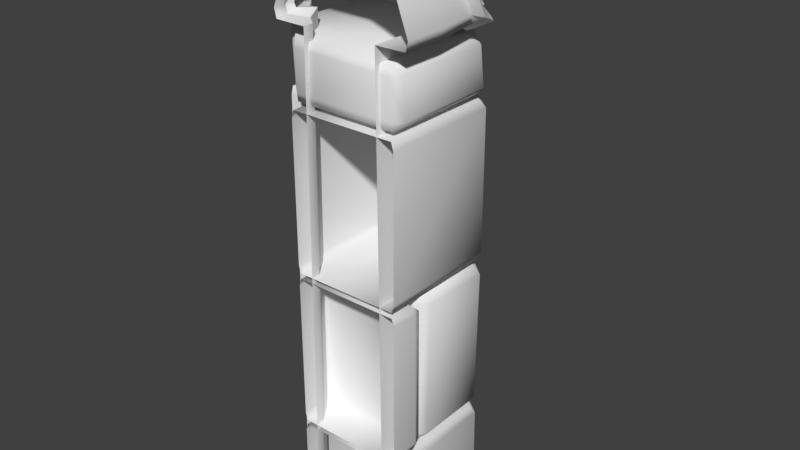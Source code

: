 # Source: stoneWallDefense1Corner0.blend  (saved by Blender 2.80.75; exported with 4.5.12 LTS)
import bpy
from mathutils import Matrix  # noqa: F401  (used for matrix-valued properties, if any)

bpy.ops.wm.read_factory_settings(use_empty=True)
scene = bpy.context.scene
scene.name = 'Scene'

# ---- collections
col_collection_1 = bpy.data.collections.new('Collection 1'); scene.collection.children.link(col_collection_1)

# ---- materials (node trees are filled in below, after node groups)
mat_stonewalldefense1 = bpy.data.materials.new('stoneWallDefense1')
mat_stonewalldefense1.alpha_threshold = 0.0
mat_stonewalldefense1.use_transparent_shadow = False
mat_stonewalldefense1.preview_render_type = 'CUBE'
mat_stonewalldefense1.roughness = 0.5

# ---- material node trees

# ---- world
world_world = bpy.data.worlds.new('World'); scene.world = world_world
world_world.color = (0.05088, 0.05088, 0.05088)
world_world.use_sun_shadow = False
world_world.sun_shadow_jitter_overblur = 0.0
world_world.cycles.sampling_method = 'MANUAL'

# ---- meshes
me_cube_001 = bpy.data.meshes.new('Cube.001')
me_cube_001.from_pydata([(-0.2163, -0.5, -0.07363), (-0.1958, -0.5, 2.492), (0.2163, -0.5, -0.07363), (0.1958, -0.5, 2.492), (-0.1373, -0.5, 2.863), (0.1373, -0.5, 2.863), (-0.2937, -0.5, 2.737), (0.2937, -0.5, 2.737), (-0.3543, -0.5, 2.494), (-0.3663, -0.5, 2.541), (0.3663, -0.5, 2.541), (0.3543, -0.5, 2.494), (0.2163, 0.0, -0.07363), (0.1958, 0.0, 2.492), (0.2163, -0.455, -0.07363), (0.1958, -0.2751, 2.492), (-0.1373, -0.3723, 2.863), (0.1373, -0.3137, 2.863), (-0.2937, -0.4163, 2.737), (0.2937, -0.2751, 2.737), (-0.3543, -0.444, 2.494), (-0.3663, -0.444, 2.541), (0.3663, -0.2751, 2.541), (0.3543, -0.2751, 2.494), (-0.37, -0.4188, 2.494), (-0.3761, -0.4248, 2.541), (-0.272, -0.3203, 2.863), (-0.3398, -0.3885, 2.737), (-0.1373, -0.1991, 2.863), (-0.2163, -0.455, -0.07363), (-0.1958, -0.444, 2.492), (-0.2606, -0.3902, 2.492), (0.3263, -0.03144, 2.494), (0.3401, -0.05729, 2.541), (0.2694, -0.08653, 2.737), (0.1373, -0.1389, 2.863), (-0.07759, -0.2337, 2.863), (0.1968, 0.0, 2.463), (0.3881, 0.03055, 2.508), (0.1686, -0.146, 2.941), (-0.07119, -0.2724, 2.945), (0.3222, -0.0903, 2.78), (0.3535, 0.08724, 2.484), (0.3964, -0.03689, 2.543), (0.2448, 0.04405, 2.431), (-0.1429, -0.233, 2.919), (0.1033, -0.03406, 2.906), (0.2149, 0.03126, 2.729), (0.2915, 0.1584, 2.478), (0.2867, 0.09221, 2.543), (0.1886, 0.0913, 2.422), (-0.5, -0.2163, -0.07363), (-0.5, -0.1958, 2.492), (-0.5, 0.2163, -0.07363), (-0.5, 0.1958, 2.492), (-0.5, -0.1373, 2.863), (-0.5, 0.1373, 2.863), (-0.5, -0.2937, 2.737), (-0.5, 0.2937, 2.737), (-0.5, -0.3543, 2.494), (-0.5, -0.3663, 2.541), (-0.5, 0.3663, 2.541), (-0.5, 0.3543, 2.494), (0.0, 0.2163, -0.07363), (0.0, 0.1958, 2.492), (-0.1432, -0.1432, 2.821), (-0.455, 0.2163, -0.07363), (-0.2498, 0.1958, 2.492), (-0.3888, -0.1373, 2.863), (-0.3176, 0.1373, 2.863), (-0.4257, -0.2937, 2.737), (-0.2498, 0.2801, 2.737), (-0.4423, -0.3543, 2.494), (-0.4423, -0.3663, 2.541), (-0.2498, 0.3531, 2.541), (-0.2498, 0.3417, 2.494), (-0.3678, -0.3678, 2.513), (-0.3732, -0.3732, 2.535), (-0.2757, -0.2757, 2.821), (-0.3409, -0.3409, 2.71), (0.1376, 0.1376, -0.07363), (-0.4188, -0.37, 2.494), (-0.4248, -0.3761, 2.541), (-0.3203, -0.272, 2.863), (-0.3885, -0.3398, 2.737), (-0.1991, -0.1373, 2.863), (-0.455, -0.2163, -0.07363), (-0.4423, -0.1958, 2.492), (-0.3022, -0.3022, 2.511), (-0.3902, -0.2606, 2.492), (-0.3125, -0.3125, -0.07363), (-0.03144, 0.3263, 2.494), (-0.05729, 0.3401, 2.541), (-0.08653, 0.2694, 2.737), (-0.1389, 0.1373, 2.863), (-0.2337, -0.07759, 2.863), (0.0, 0.1968, 2.463), (0.1279, 0.1279, 2.463), (-0.2222, -0.1532, 2.919), (0.03055, 0.3881, 2.508), (-0.1375, 0.1713, 2.945), (0.02337, 0.02337, 2.882), (-0.194, -0.1904, 2.899), (-0.2801, -0.0767, 2.938), (-0.08503, 0.3161, 2.784), (0.107, 0.09864, 2.715), (0.08724, 0.3535, 2.484), (-0.06474, 0.4071, 2.555), (0.2078, 0.2078, 2.498), (0.1734, 0.1734, 2.537), (0.04405, 0.2448, 2.431), (0.1517, 0.1517, 2.445), (-0.03406, 0.1033, 2.905), (0.03147, 0.215, 2.736), (0.1584, 0.2915, 2.478), (0.09221, 0.2867, 2.543), (0.0913, 0.1886, 2.422), (-0.5, -0.2897, -0.07669), (-0.5, 0.2897, -0.07669), (-0.5, -0.2786, 0.4092), (-0.5, -0.2897, 0.3692), (-0.5, 0.2897, 0.3692), (-0.5, 0.2786, 0.4092), (-0.3541, 0.2897, 0.3581), (-0.3142, 0.2786, 0.3551), (-0.3511, 0.2786, 0.398), (-0.3264, 0.2786, -0.07795), (-0.3663, 0.2897, -0.07501), (-0.3663, -0.2897, -0.07501), (-0.3264, -0.2786, -0.07795), (-0.3511, -0.2786, 0.398), (-0.3142, -0.2786, 0.3551), (-0.3541, -0.2897, 0.3581), (-0.5, -0.2897, 0.4745), (-0.5, -0.2786, 0.4345), (-0.5, -0.2786, 1.253), (-0.5, -0.2897, 1.213), (-0.5, 0.2786, 0.4345), (-0.5, 0.2897, 0.4745), (-0.5, 0.2897, 1.213), (-0.5, 0.2786, 1.253), (0.1121, 0.2897, 1.207), (0.2957, 0.1381, 1.206), (0.1136, 0.2786, 1.247), (0.1052, 0.2897, 0.482), (0.1037, 0.2786, 0.442), (0.2872, 0.1381, 0.4819), (0.2454, -0.2786, 0.4438), (0.2472, -0.2897, 0.4837), (0.2872, -0.248, 0.4819), (0.2576, -0.2786, 1.258), (0.2957, -0.248, 1.216), (0.2558, -0.2897, 1.218), (-0.5, -0.2897, 1.322), (-0.5, -0.2786, 1.282), (-0.5, -0.2786, 2.1), (-0.5, -0.2897, 2.06), (-0.5, 0.2786, 1.282), (-0.5, 0.2897, 1.322), (-0.5, 0.2897, 2.06), (-0.5, 0.2786, 2.1), (-0.3705, 0.2897, 2.069), (-0.3305, 0.2786, 2.069), (-0.3705, 0.2786, 2.109), (-0.3705, 0.2897, 1.314), (-0.3705, 0.2786, 1.274), (-0.3305, 0.2786, 1.314), (-0.3705, -0.2786, 1.274), (-0.3705, -0.2897, 1.314), (-0.3305, -0.2786, 1.314), (-0.3705, -0.2786, 2.109), (-0.3305, -0.2786, 2.069), (-0.3705, -0.2897, 2.069), (-0.2897, -0.5, -0.07669), (0.2897, -0.5, -0.07669), (-0.2897, -0.5, 0.3692), (-0.2786, -0.5, 0.4092), (0.2786, -0.5, 0.4092), (0.2897, -0.5, 0.3692), (-0.2523, 0.2961, -0.07669), (-0.2897, 0.2561, -0.07669), (-0.2711, 0.247, 0.4021), (-0.2823, 0.247, 0.3621), (-0.2456, 0.287, 0.3621), (0.2897, 0.1559, -0.07669), (0.1177, 0.2961, -0.07669), (0.2786, 0.1239, 0.4202), (0.1195, 0.287, 0.3766), (0.2897, 0.148, 0.3802), (-0.2786, -0.5, 0.4345), (-0.2897, -0.5, 0.4745), (-0.2897, -0.5, 1.213), (-0.2786, -0.5, 1.253), (0.2897, -0.5, 0.4745), (0.2786, -0.5, 0.4345), (0.2786, -0.5, 1.253), (0.2897, -0.5, 1.213), (-0.2786, -0.3414, 0.4391), (-0.2786, -0.3026, 0.4803), (-0.2897, -0.3426, 0.4791), (-0.2786, -0.3506, 1.245), (-0.2897, -0.3494, 1.205), (-0.2786, -0.3094, 1.207), (0.2786, -0.3414, 0.4391), (0.2897, -0.3426, 0.4791), (0.2786, -0.3026, 0.4803), (0.2786, -0.3506, 1.245), (0.2786, -0.3094, 1.207), (0.2897, -0.3494, 1.205), (-0.2786, -0.5, 1.282), (-0.2897, -0.5, 1.322), (-0.2897, -0.5, 2.06), (-0.2786, -0.5, 2.1), (0.2897, -0.5, 1.322), (0.2786, -0.5, 1.282), (0.2786, -0.5, 2.1), (0.2897, -0.5, 2.06), (-0.2786, 0.2567, 1.288), (-0.2442, 0.2967, 1.328), (-0.2897, 0.2567, 1.328), (-0.2933, 0.2512, 2.118), (-0.3044, 0.2512, 2.078), (-0.2571, 0.2912, 2.078), (0.2786, 0.125, 1.287), (0.2897, 0.1509, 1.327), (0.1223, 0.2967, 1.328), (0.2668, 0.1229, 2.1), (0.119, 0.2912, 2.065), (0.2897, 0.1461, 2.06), (0.2673, -0.4686, 2.127), (0.2673, -0.4797, 2.17), (0.2472, -0.4797, 2.366), (0.2472, -0.4686, 2.409), (0.1109, 0.2897, 2.172), (0.09338, 0.2897, 2.366), (0.3026, -0.4373, 2.17), (0.2825, -0.4373, 2.366), (0.3026, 0.1023, 2.17), (0.2825, 0.1023, 2.362), (-0.4523, 0.2897, 2.383), (-0.4923, 0.2472, 2.383), (-0.4523, 0.2786, 2.426), (-0.4441, 0.2897, 2.176), (-0.4441, 0.2786, 2.133), (-0.4841, 0.2472, 2.176), (-0.4441, -0.2799, 2.133), (-0.2778, -0.4686, 2.131), (-0.4841, -0.2866, 2.176), (-0.2724, -0.4797, 2.175), (-0.4523, -0.2902, 2.426), (-0.2776, -0.4686, 2.422), (-0.4923, -0.2839, 2.383), (-0.2787, -0.4797, 2.379), (0.1006, 0.2492, 2.408), (0.2284, 0.08261, 2.405), (0.1093, 0.2605, 2.128), (0.2608, 0.1035, 2.127), (0.09846, 0.2512, 2.106), (0.09798, 0.2567, 1.288), (0.2576, 0.1255, 1.249), (0.2454, 0.1213, 0.4438), (0.1026, 0.247, 0.4137)], [], [(25, 21, 18, 27), (24, 20, 21, 25), (35, 36, 16, 17), (37, 13, 15), (26, 27, 18, 16), (78, 26, 28, 65), (10, 22, 19, 7), (9, 21, 20, 8), (5, 17, 16, 4), (3, 15, 23, 11), (7, 19, 17, 5), (2, 14, 15, 3), (6, 18, 21, 9), (11, 23, 22, 10), (4, 16, 18, 6), (12, 80, 97, 37), (78, 79, 27, 26), (76, 24, 25, 77), (77, 25, 27, 79), (28, 26, 16), (1, 30, 29, 0), (1, 8, 20, 30), (31, 29, 30), (24, 76, 88, 31), (20, 24, 31, 30), (88, 29, 31), (29, 88, 90), (32, 33, 22, 23), (13, 32, 23, 15), (33, 34, 19, 22), (34, 35, 17, 19), (36, 28, 16), (36, 40, 45, 28), (43, 41, 34, 33), (46, 45, 40, 39), (46, 39, 41, 47), (35, 39, 40, 36), (47, 49, 109, 105), (37, 50, 44), (110, 96, 91), (12, 37, 15, 14), (48, 108, 109, 49), (38, 42, 43), (50, 111, 108, 48), (44, 50, 48, 42), (13, 37, 32), (42, 48, 49, 43), (41, 43, 49, 47), (101, 46, 47, 105), (101, 102, 45, 46), (97, 111, 50, 37), (82, 84, 70, 73), (81, 82, 73, 72), (94, 69, 68, 95), (96, 67, 64), (83, 68, 70, 84), (78, 65, 85, 83), (61, 58, 71, 74), (60, 59, 72, 73), (56, 55, 68, 69), (54, 62, 75, 67), (58, 56, 69, 71), (53, 54, 67, 66), (57, 60, 73, 70), (62, 61, 74, 75), (55, 57, 70, 68), (63, 96, 97, 80), (78, 83, 84, 79), (76, 77, 82, 81), (77, 79, 84, 82), (85, 68, 83), (52, 51, 86, 87), (52, 87, 72, 59), (89, 87, 86), (81, 89, 88, 76), (72, 87, 89, 81), (88, 89, 86), (86, 90, 88), (91, 75, 74, 92), (64, 67, 75, 91), (92, 74, 71, 93), (93, 71, 69, 94), (95, 68, 85), (85, 98, 95), (92, 107, 99), (102, 98, 85, 65), (98, 103, 95), (91, 92, 99), (112, 100, 103, 98), (112, 113, 104, 100), (113, 105, 109, 115), (38, 32, 44, 42), (96, 110, 116), (63, 66, 67, 96), (114, 115, 109, 108), (99, 107, 106), (91, 99, 106, 110), (116, 114, 108, 111), (110, 106, 114, 116), (106, 107, 115, 114), (104, 113, 115, 107), (101, 105, 113, 112), (101, 112, 98, 102), (97, 96, 116, 111), (124, 125, 130, 131), (142, 259, 150, 151), (122, 119, 130, 125), (118, 121, 123, 127), (120, 117, 128, 132), (162, 163, 170, 171), (134, 137, 145, 260, 147), (146, 142, 151, 149), (136, 133, 148, 152), (138, 139, 141, 144), (154, 157, 165, 167), (166, 162, 171, 169), (156, 153, 168, 172), (158, 159, 161, 164), (123, 125, 124), (130, 132, 131), (141, 143, 142), (144, 146, 145), (147, 149, 148), (150, 152, 151), (161, 163, 162), (164, 166, 165), (167, 169, 168), (170, 172, 171), (123, 124, 126, 127), (129, 126, 124, 131), (131, 132, 128, 129), (121, 122, 125, 123), (132, 130, 119, 120), (141, 142, 146, 144), (140, 135, 150, 259, 143), (149, 147, 260, 146), (151, 152, 148, 149), (139, 140, 143, 141), (144, 145, 137, 138), (133, 134, 147, 148), (152, 150, 135, 136), (161, 162, 166, 164), (160, 155, 170, 163), (169, 167, 165, 166), (171, 172, 168, 169), (159, 160, 163, 161), (164, 165, 157, 158), (153, 154, 167, 168), (172, 170, 155, 156), (185, 179, 183, 187), (174, 184, 188, 178), (206, 207, 202, 200), (258, 225, 224, 223), (194, 189, 197, 203), (205, 198, 202, 207), (199, 190, 191, 201), (193, 204, 208, 196), (214, 209, 217, 258, 223), (225, 218, 222, 227), (219, 210, 211, 221), (213, 224, 228, 216), (181, 183, 182), (186, 188, 187), (197, 199, 198), (200, 202, 201), (203, 205, 204), (206, 208, 207), (217, 219, 218), (220, 222, 221), (177, 178, 188, 186), (187, 188, 184, 185), (186, 261, 181, 176, 177), (182, 183, 179, 180), (181, 182, 175, 176), (203, 204, 193, 194), (195, 196, 208, 206), (207, 208, 204, 205), (206, 200, 192, 195), (197, 198, 205, 203), (201, 202, 198, 199), (189, 190, 199, 197), (200, 201, 191, 192), (223, 224, 213, 214), (215, 216, 228, 226), (227, 228, 224, 225), (226, 257, 220, 212, 215), (217, 218, 225, 258), (221, 222, 218, 219), (209, 210, 219, 217), (220, 221, 211, 212), (180, 173, 175, 182), (186, 187, 261), (240, 251, 249, 241), (237, 238, 236, 235), (238, 237, 233, 234), (256, 229, 246, 245, 243, 255), (254, 238, 234, 253), (244, 247, 251, 240), (231, 252, 248, 230), (233, 242, 239, 234), (239, 240, 241), (242, 243, 244), (252, 250, 249, 251), (230, 229, 235), (232, 231, 236), (232, 254, 253, 241, 249, 250), (239, 242, 244, 240), (235, 229, 256, 237), (234, 239, 241, 253), (242, 233, 255, 243), (230, 248, 246, 229), (247, 245, 246, 248), (231, 230, 235, 236), (248, 252, 251, 247), (250, 252, 231, 232), (245, 247, 244, 243), (94, 100, 104, 93), (95, 103, 100, 94), (93, 104, 107, 92), (38, 43, 33, 32), (28, 45, 102, 65), (34, 41, 39, 35), (96, 64, 91), (37, 44, 32), (237, 256, 255, 233), (238, 254, 232, 236), (257, 227, 222, 220), (226, 228, 227, 257), (259, 142, 143), (146, 260, 145), (261, 187, 183, 181)])
me_cube_001.polygons.foreach_set('use_smooth', [True] * 231)
_k = set([(1, 30), (3, 15), (13, 15), (13, 32), (13, 37), (24, 25), (24, 31), (25, 27), (26, 27), (26, 28), (28, 36), (28, 65), (30, 31), (31, 88), (32, 33), (33, 34), (34, 35), (35, 36), (37, 97), (38, 42), (38, 43), (39, 40), (39, 41), (40, 45), (41, 43), (42, 48), (45, 102), (48, 108), (52, 87), (54, 67), (64, 67), (64, 91), (64, 96), (65, 78), (65, 85), (76, 77), (76, 88), (77, 79), (78, 79), (81, 82), (81, 89), (82, 84), (83, 84), (83, 85), (85, 95), (87, 89), (88, 89), (91, 92), (92, 93), (93, 94), (94, 95), (96, 97), (98, 102), (98, 103), (99, 106), (99, 107), (100, 103), (100, 104), (104, 107), (106, 114), (108, 114)])
me_cube_001.attributes.new('sharp_edge', 'BOOLEAN', 'EDGE').data.foreach_set('value', [ (min(e.vertices), max(e.vertices)) in _k for e in me_cube_001.edges])
_uv = me_cube_001.uv_layers.new(name='UVMap')
_uv.uv.foreach_set('vector', [0.1442, 0.3173, 0.1469, 0.3173, 0.1512, 0.3347, 0.1439, 0.3352, 0.1442, 0.3137, 0.147, 0.3134, 0.1469, 0.3173, 0.1442, 0.3173, 0.153, 0.3806, 0.1484, 0.3656, 0.1599, 0.35, 0.1724, 0.3682, 0.1356, 0.6698, 0.1356, 0.6705, 0.124, 0.6706, 0.1444, 0.3481, 0.1439, 0.3352, 0.1512, 0.3347, 0.1599, 0.35, 0.1393, 0.3485, 0.1444, 0.3481, 0.1426, 0.3634, 0.1393, 0.3622, 0.1903, 0.394, 0.1872, 0.3953, 0.1803, 0.3812, 0.1834, 0.3795, 0.1503, 0.3169, 0.1469, 0.3173, 0.147, 0.3134, 0.1502, 0.3137, 0.1754, 0.3663, 0.1724, 0.3682, 0.1599, 0.35, 0.1631, 0.348, 0.1955, 0.4087, 0.1923, 0.4098, 0.1885, 0.3986, 0.1916, 0.3974, 0.1834, 0.3795, 0.1803, 0.3812, 0.1724, 0.3682, 0.1754, 0.3663, 0.1225, 0.605, 0.1236, 0.605, 0.124, 0.6706, 0.1228, 0.6706, 0.1547, 0.3332, 0.1512, 0.3347, 0.1469, 0.3173, 0.1503, 0.3169, 0.1916, 0.3974, 0.1885, 0.3986, 0.1872, 0.3953, 0.1903, 0.394, 0.1631, 0.348, 0.1599, 0.35, 0.1512, 0.3347, 0.1547, 0.3332, 0.1353, 0.6049, 0.1393, 0.6049, 0.1393, 0.6698, 0.1356, 0.6698, 0.1393, 0.3485, 0.1393, 0.3345, 0.1439, 0.3352, 0.1444, 0.3481, 0.1393, 0.3138, 0.1442, 0.3137, 0.1442, 0.3173, 0.1393, 0.3164, 0.1393, 0.3164, 0.1442, 0.3173, 0.1439, 0.3352, 0.1393, 0.3345, 0.1426, 0.3634, 0.1444, 0.3481, 0.1599, 0.35, 0.1682, 0.6705, 0.167, 0.6705, 0.1666, 0.6049, 0.1677, 0.6049, 0.1522, 0.3033, 0.1502, 0.3137, 0.147, 0.3134, 0.1493, 0.3028, 0.1647, 0.6705, 0.1666, 0.6049, 0.167, 0.6705, 0.1442, 0.3137, 0.1393, 0.3138, 0.1393, 0.3057, 0.1444, 0.306, 0.147, 0.3134, 0.1442, 0.3137, 0.1444, 0.306, 0.1493, 0.3028, 0.1622, 0.671, 0.1666, 0.6049, 0.1647, 0.6705, 0.1666, 0.6049, 0.1622, 0.671, 0.1622, 0.6049, 0.1575, 0.4093, 0.1587, 0.4049, 0.1872, 0.3953, 0.1885, 0.3986, 0.1559, 0.4213, 0.1575, 0.4093, 0.1885, 0.3986, 0.1923, 0.4098, 0.1587, 0.4049, 0.1568, 0.392, 0.1803, 0.3812, 0.1872, 0.3953, 0.1568, 0.392, 0.153, 0.3806, 0.1724, 0.3682, 0.1803, 0.3812, 0.1484, 0.3656, 0.1426, 0.3634, 0.1599, 0.35, 0.1484, 0.3656, 0.145, 0.3695, 0.1421, 0.3693, 0.1426, 0.3634, 0.1549, 0.405, 0.1537, 0.3938, 0.1568, 0.392, 0.1587, 0.4049, 0.1446, 0.3829, 0.1421, 0.3693, 0.145, 0.3695, 0.1497, 0.3824, 0.1446, 0.3829, 0.1497, 0.3824, 0.1537, 0.3938, 0.1466, 0.3945, 0.153, 0.3806, 0.1497, 0.3824, 0.145, 0.3695, 0.1484, 0.3656, 0.1466, 0.3945, 0.1478, 0.4062, 0.1393, 0.4076, 0.1393, 0.3946, 0.1529, 0.4204, 0.1455, 0.4163, 0.1501, 0.4148, 0.1284, 0.4147, 0.1255, 0.4204, 0.121, 0.4092, 0.1353, 0.6049, 0.1356, 0.6698, 0.124, 0.6706, 0.1236, 0.605, 0.1464, 0.4119, 0.1393, 0.4125, 0.1393, 0.4076, 0.1478, 0.4062, 0.1553, 0.4086, 0.1516, 0.4106, 0.1549, 0.405, 0.1455, 0.4163, 0.1393, 0.4154, 0.1393, 0.4125, 0.1464, 0.4119, 0.1501, 0.4148, 0.1455, 0.4163, 0.1464, 0.4119, 0.1516, 0.4106, 0.1559, 0.4213, 0.1529, 0.4204, 0.1575, 0.4093, 0.1516, 0.4106, 0.1464, 0.4119, 0.1478, 0.4062, 0.1549, 0.405, 0.1537, 0.3938, 0.1549, 0.405, 0.1478, 0.4062, 0.1466, 0.3945, 0.1393, 0.3829, 0.1446, 0.3829, 0.1466, 0.3945, 0.1393, 0.3946, 0.1393, 0.3829, 0.1393, 0.3688, 0.1421, 0.3693, 0.1446, 0.3829, 0.1392, 0.4195, 0.1393, 0.4154, 0.1455, 0.4163, 0.1529, 0.4204, 0.1343, 0.3173, 0.1346, 0.3352, 0.1274, 0.3347, 0.1316, 0.3173, 0.1344, 0.3137, 0.1343, 0.3173, 0.1316, 0.3173, 0.1315, 0.3134, 0.1255, 0.3806, 0.1061, 0.3682, 0.1186, 0.35, 0.1302, 0.3656, 0.1431, 0.6698, 0.1547, 0.6706, 0.143, 0.6705, 0.1341, 0.3481, 0.1186, 0.35, 0.1274, 0.3347, 0.1346, 0.3352, 0.1393, 0.3485, 0.1393, 0.3622, 0.1359, 0.3634, 0.1341, 0.3481, 0.08823, 0.394, 0.09518, 0.3795, 0.0982, 0.3811, 0.0913, 0.3953, 0.1282, 0.3169, 0.1283, 0.3137, 0.1315, 0.3134, 0.1316, 0.3173, 0.1031, 0.3663, 0.1154, 0.348, 0.1186, 0.35, 0.1061, 0.3682, 0.08306, 0.4086, 0.08694, 0.3974, 0.09006, 0.3985, 0.08624, 0.4097, 0.09518, 0.3795, 0.1031, 0.3663, 0.1061, 0.3682, 0.0982, 0.3811, 0.1562, 0.605, 0.1558, 0.6706, 0.1547, 0.6706, 0.155, 0.605, 0.1239, 0.3332, 0.1282, 0.3169, 0.1316, 0.3173, 0.1274, 0.3347, 0.08694, 0.3974, 0.08823, 0.394, 0.0913, 0.3953, 0.09006, 0.3985, 0.1154, 0.348, 0.1239, 0.3332, 0.1274, 0.3347, 0.1186, 0.35, 0.1434, 0.6049, 0.1431, 0.6698, 0.1393, 0.6698, 0.1393, 0.6049, 0.1393, 0.3485, 0.1341, 0.3481, 0.1346, 0.3352, 0.1393, 0.3345, 0.1393, 0.3138, 0.1393, 0.3164, 0.1343, 0.3173, 0.1344, 0.3137, 0.1393, 0.3164, 0.1393, 0.3345, 0.1346, 0.3352, 0.1343, 0.3173, 0.1359, 0.3634, 0.1186, 0.35, 0.1341, 0.3481, 0.1562, 0.6705, 0.1566, 0.6049, 0.1578, 0.6049, 0.1573, 0.6705, 0.1263, 0.3033, 0.1292, 0.3028, 0.1315, 0.3134, 0.1283, 0.3137, 0.1597, 0.6705, 0.1573, 0.6705, 0.1578, 0.6049, 0.1344, 0.3137, 0.1341, 0.306, 0.1393, 0.3057, 0.1393, 0.3138, 0.1315, 0.3134, 0.1292, 0.3028, 0.1341, 0.306, 0.1344, 0.3137, 0.1622, 0.671, 0.1597, 0.6705, 0.1578, 0.6049, 0.1578, 0.6049, 0.1622, 0.6049, 0.1622, 0.671, 0.121, 0.4092, 0.09006, 0.3985, 0.0913, 0.3953, 0.1198, 0.4048, 0.1226, 0.4213, 0.08624, 0.4097, 0.09006, 0.3985, 0.121, 0.4092, 0.1198, 0.4048, 0.0913, 0.3953, 0.0982, 0.3811, 0.1217, 0.3921, 0.1217, 0.3921, 0.0982, 0.3811, 0.1061, 0.3682, 0.1255, 0.3806, 0.1302, 0.3656, 0.1186, 0.35, 0.1359, 0.3634, 0.1359, 0.3634, 0.1363, 0.3661, 0.1302, 0.3656, 0.1198, 0.4048, 0.1236, 0.405, 0.1233, 0.4085, 0.1393, 0.3688, 0.1363, 0.3661, 0.1359, 0.3634, 0.1393, 0.3622, 0.1363, 0.3661, 0.1335, 0.3695, 0.1302, 0.3656, 0.121, 0.4092, 0.1198, 0.4048, 0.1233, 0.4085, 0.1339, 0.3829, 0.1288, 0.3824, 0.1335, 0.3695, 0.1364, 0.3693, 0.1339, 0.3829, 0.132, 0.3945, 0.1248, 0.3939, 0.1288, 0.3824, 0.132, 0.3945, 0.1393, 0.3946, 0.1393, 0.4076, 0.1307, 0.4062, 0.1553, 0.4086, 0.1575, 0.4093, 0.1501, 0.4148, 0.1516, 0.4106, 0.1255, 0.4204, 0.1284, 0.4147, 0.133, 0.4163, 0.1434, 0.6049, 0.155, 0.605, 0.1547, 0.6706, 0.1431, 0.6698, 0.1321, 0.4119, 0.1307, 0.4062, 0.1393, 0.4076, 0.1393, 0.4125, 0.1233, 0.4085, 0.1236, 0.405, 0.1269, 0.4105, 0.121, 0.4092, 0.1233, 0.4085, 0.1269, 0.4105, 0.1284, 0.4147, 0.133, 0.4163, 0.1321, 0.4119, 0.1393, 0.4125, 0.1393, 0.4154, 0.1284, 0.4147, 0.1269, 0.4105, 0.1321, 0.4119, 0.133, 0.4163, 0.1269, 0.4105, 0.1236, 0.405, 0.1307, 0.4062, 0.1321, 0.4119, 0.1248, 0.3939, 0.132, 0.3945, 0.1307, 0.4062, 0.1236, 0.405, 0.1393, 0.3829, 0.1393, 0.3946, 0.132, 0.3945, 0.1339, 0.3829, 0.1393, 0.3829, 0.1339, 0.3829, 0.1364, 0.3693, 0.1393, 0.3688, 0.1392, 0.4195, 0.1255, 0.4204, 0.133, 0.4163, 0.1393, 0.4154, 0.1686, 0.1797, 0.1686, 0.1807, 0.1599, 0.1802, 0.16, 0.1792, 0.1293, 0.159, 0.1298, 0.1591, 0.1297, 0.1627, 0.1292, 0.1624, 0.1704, 0.1836, 0.158, 0.1832, 0.1599, 0.1802, 0.1686, 0.1807, 0.1763, 0.1723, 0.1713, 0.1829, 0.1693, 0.1802, 0.173, 0.171, 0.157, 0.1824, 0.1528, 0.1721, 0.1559, 0.171, 0.1592, 0.1796, 0.1654, 0.1656, 0.1647, 0.1665, 0.1574, 0.1592, 0.1583, 0.1586, 0.1107, 0.1691, 0.1102, 0.1447, 0.1238, 0.1575, 0.1237, 0.1579, 0.1228, 0.1619, 0.1242, 0.1579, 0.1293, 0.159, 0.1292, 0.1624, 0.1234, 0.1617, 0.1408, 0.1792, 0.1113, 0.17, 0.1232, 0.1623, 0.1293, 0.1629, 0.1111, 0.1438, 0.1518, 0.1438, 0.1295, 0.1586, 0.1242, 0.1573, 0.1693, 0.1438, 0.1808, 0.1542, 0.1766, 0.1546, 0.1693, 0.1475, 0.1756, 0.1553, 0.1654, 0.1656, 0.1583, 0.1586, 0.1687, 0.1485, 0.1528, 0.1578, 0.1678, 0.1439, 0.1683, 0.1476, 0.1574, 0.1582, 0.1808, 0.1559, 0.1664, 0.1704, 0.1658, 0.1664, 0.1765, 0.1557, 0.1693, 0.1802, 0.1686, 0.1807, 0.1686, 0.1797, 0.1599, 0.1802, 0.1592, 0.1796, 0.16, 0.1792, 0.1295, 0.1586, 0.1298, 0.1589, 0.1293, 0.159, 0.1242, 0.1573, 0.1242, 0.1579, 0.1238, 0.1575, 0.1228, 0.1619, 0.1234, 0.1617, 0.1232, 0.1623, 0.1297, 0.1627, 0.1293, 0.1629, 0.1292, 0.1624, 0.1658, 0.1664, 0.1647, 0.1665, 0.1654, 0.1656, 0.1765, 0.1557, 0.1756, 0.1553, 0.1766, 0.1546, 0.1693, 0.1475, 0.1687, 0.1485, 0.1683, 0.1476, 0.1574, 0.1592, 0.1574, 0.1582, 0.1583, 0.1586, 0.1693, 0.1802, 0.1686, 0.1797, 0.172, 0.1706, 0.173, 0.171, 0.1568, 0.1706, 0.172, 0.1706, 0.1686, 0.1797, 0.16, 0.1792, 0.16, 0.1792, 0.1592, 0.1796, 0.1559, 0.171, 0.1568, 0.1706, 0.1713, 0.1829, 0.1704, 0.1836, 0.1686, 0.1807, 0.1693, 0.1802, 0.1592, 0.1796, 0.1599, 0.1802, 0.158, 0.1832, 0.157, 0.1824, 0.1295, 0.1586, 0.1293, 0.159, 0.1242, 0.1579, 0.1242, 0.1573, 0.1527, 0.1452, 0.1419, 0.1785, 0.1297, 0.1627, 0.1298, 0.1591, 0.1298, 0.1589, 0.1234, 0.1617, 0.1228, 0.1619, 0.1237, 0.1579, 0.1242, 0.1579, 0.1292, 0.1624, 0.1293, 0.1629, 0.1232, 0.1623, 0.1234, 0.1617, 0.1518, 0.1438, 0.1527, 0.1452, 0.1298, 0.1589, 0.1295, 0.1586, 0.1242, 0.1573, 0.1238, 0.1575, 0.1102, 0.1447, 0.1111, 0.1438, 0.1113, 0.17, 0.1107, 0.1691, 0.1228, 0.1619, 0.1232, 0.1623, 0.1293, 0.1629, 0.1297, 0.1627, 0.1419, 0.1785, 0.1408, 0.1792, 0.1658, 0.1664, 0.1654, 0.1656, 0.1756, 0.1553, 0.1765, 0.1557, 0.1648, 0.1705, 0.1528, 0.1596, 0.1574, 0.1592, 0.1647, 0.1665, 0.1687, 0.1485, 0.1693, 0.1475, 0.1766, 0.1546, 0.1756, 0.1553, 0.1583, 0.1586, 0.1574, 0.1582, 0.1683, 0.1476, 0.1687, 0.1485, 0.1664, 0.1704, 0.1648, 0.1705, 0.1647, 0.1665, 0.1658, 0.1664, 0.1765, 0.1557, 0.1766, 0.1546, 0.1808, 0.1542, 0.1808, 0.1559, 0.1678, 0.1439, 0.1693, 0.1438, 0.1693, 0.1475, 0.1683, 0.1476, 0.1574, 0.1582, 0.1574, 0.1592, 0.1528, 0.1596, 0.1528, 0.1578, 0.1696, 0.1016, 0.1761, 0.1147, 0.1674, 0.1157, 0.1636, 0.11, 0.1461, 0.1008, 0.1684, 0.1008, 0.1627, 0.1096, 0.1478, 0.1136, 0.1804, 0.1201, 0.1807, 0.119, 0.1906, 0.1194, 0.1908, 0.1205, 0.1283, 0.1135, 0.1281, 0.1139, 0.1275, 0.1137, 0.1279, 0.1134, 0.1774, 0.1009, 0.1941, 0.1008, 0.1907, 0.1049, 0.1806, 0.1044, 0.1808, 0.1056, 0.1905, 0.106, 0.1906, 0.1194, 0.1807, 0.119, 0.1913, 0.1057, 0.1953, 0.1021, 0.1948, 0.1228, 0.1914, 0.1197, 0.1762, 0.102, 0.18, 0.1052, 0.1798, 0.1192, 0.1762, 0.1227, 0.1208, 0.1012, 0.1451, 0.1008, 0.1321, 0.1143, 0.1283, 0.1135, 0.1279, 0.1134, 0.1281, 0.1139, 0.1318, 0.1148, 0.1307, 0.1201, 0.1273, 0.1197, 0.1324, 0.1147, 0.1461, 0.1018, 0.1461, 0.1428, 0.1312, 0.1203, 0.1199, 0.1017, 0.1275, 0.1137, 0.1268, 0.1198, 0.1102, 0.1311, 0.1668, 0.1164, 0.1674, 0.1157, 0.1674, 0.1167, 0.1627, 0.1103, 0.1627, 0.1096, 0.1636, 0.11, 0.1907, 0.1049, 0.1913, 0.1057, 0.1905, 0.106, 0.1908, 0.1205, 0.1906, 0.1194, 0.1914, 0.1197, 0.1806, 0.1044, 0.1808, 0.1056, 0.18, 0.1052, 0.1804, 0.1201, 0.1798, 0.1192, 0.1807, 0.119, 0.1321, 0.1143, 0.1324, 0.1147, 0.1318, 0.1148, 0.1309, 0.1205, 0.1307, 0.1201, 0.1312, 0.1203, 0.1481, 0.1145, 0.1478, 0.1136, 0.1627, 0.1096, 0.1627, 0.1103, 0.1636, 0.11, 0.1627, 0.1096, 0.1684, 0.1008, 0.1696, 0.1016, 0.1627, 0.1103, 0.163, 0.1108, 0.1668, 0.1164, 0.1583, 0.1273, 0.1481, 0.1145, 0.1674, 0.1167, 0.1674, 0.1157, 0.1761, 0.1147, 0.1762, 0.1159, 0.1668, 0.1164, 0.1674, 0.1167, 0.1591, 0.1279, 0.1583, 0.1273, 0.1806, 0.1044, 0.18, 0.1052, 0.1762, 0.102, 0.1774, 0.1009, 0.1774, 0.1239, 0.1762, 0.1227, 0.1798, 0.1192, 0.1804, 0.1201, 0.1807, 0.119, 0.1798, 0.1192, 0.18, 0.1052, 0.1808, 0.1056, 0.1804, 0.1201, 0.1908, 0.1205, 0.1937, 0.1239, 0.1774, 0.1239, 0.1907, 0.1049, 0.1905, 0.106, 0.1808, 0.1056, 0.1806, 0.1044, 0.1914, 0.1197, 0.1906, 0.1194, 0.1905, 0.106, 0.1913, 0.1057, 0.1941, 0.1008, 0.1953, 0.1021, 0.1913, 0.1057, 0.1907, 0.1049, 0.1908, 0.1205, 0.1914, 0.1197, 0.1948, 0.1228, 0.1937, 0.1239, 0.1279, 0.1134, 0.1275, 0.1137, 0.1199, 0.1017, 0.1208, 0.1012, 0.111, 0.1323, 0.1102, 0.1311, 0.1268, 0.1198, 0.127, 0.1201, 0.1273, 0.1197, 0.1268, 0.1198, 0.1275, 0.1137, 0.1281, 0.1139, 0.127, 0.1201, 0.1272, 0.1202, 0.1309, 0.1205, 0.1446, 0.1438, 0.111, 0.1323, 0.1321, 0.1143, 0.1318, 0.1148, 0.1281, 0.1139, 0.1283, 0.1135, 0.1312, 0.1203, 0.1307, 0.1201, 0.1318, 0.1148, 0.1324, 0.1147, 0.1451, 0.1008, 0.1461, 0.1018, 0.1324, 0.1147, 0.1321, 0.1143, 0.1309, 0.1205, 0.1312, 0.1203, 0.1461, 0.1428, 0.1446, 0.1438, 0.1762, 0.1159, 0.1688, 0.1334, 0.1591, 0.1279, 0.1674, 0.1167, 0.1627, 0.1103, 0.1636, 0.11, 0.163, 0.1108, 0.1172, 0.1104, 0.1172, 0.1104, 0.1172, 0.1104, 0.1172, 0.1104, 0.1172, 0.1104, 0.1172, 0.1104, 0.1172, 0.1104, 0.1172, 0.1104, 0.1172, 0.1104, 0.1172, 0.1104, 0.1172, 0.1104, 0.1172, 0.1104, 0.1172, 0.1104, 0.1172, 0.1104, 0.1172, 0.1104, 0.1172, 0.1104, 0.1172, 0.1104, 0.1172, 0.1104, 0.1172, 0.1104, 0.1172, 0.1104, 0.1172, 0.1104, 0.1172, 0.1104, 0.1172, 0.1104, 0.1172, 0.1104, 0.1172, 0.1104, 0.1172, 0.1104, 0.1172, 0.1104, 0.1172, 0.1104, 0.1172, 0.1104, 0.1172, 0.1104, 0.1172, 0.1104, 0.1172, 0.1104, 0.1172, 0.1104, 0.1172, 0.1104, 0.1172, 0.1104, 0.1172, 0.1104, 0.1172, 0.1104, 0.1172, 0.1104, 0.1172, 0.1104, 0.1172, 0.1104, 0.1172, 0.1104, 0.1172, 0.1104, 0.1172, 0.1104, 0.1172, 0.1104, 0.1172, 0.1104, 0.1172, 0.1104, 0.1172, 0.1104, 0.1172, 0.1104, 0.1172, 0.1104, 0.1172, 0.1104, 0.1172, 0.1104, 0.1172, 0.1104, 0.1172, 0.1104, 0.1172, 0.1104, 0.1172, 0.1104, 0.1172, 0.1104, 0.1172, 0.1104, 0.1172, 0.1104, 0.1172, 0.1104, 0.1172, 0.1104, 0.1172, 0.1104, 0.1172, 0.1104, 0.1172, 0.1104, 0.1172, 0.1104, 0.1172, 0.1104, 0.1172, 0.1104, 0.1172, 0.1104, 0.1172, 0.1104, 0.1172, 0.1104, 0.1172, 0.1104, 0.1172, 0.1104, 0.1172, 0.1104, 0.1172, 0.1104, 0.1172, 0.1104, 0.1172, 0.1104, 0.1172, 0.1104, 0.1172, 0.1104, 0.1172, 0.1104, 0.1172, 0.1104, 0.1172, 0.1104, 0.1172, 0.1104, 0.1172, 0.1104, 0.1172, 0.1104, 0.1172, 0.1104, 0.1172, 0.1104, 0.1172, 0.1104, 0.1172, 0.1104, 0.1172, 0.1104, 0.1172, 0.1104, 0.1172, 0.1104, 0.1172, 0.1104, 0.1172, 0.1104, 0.1172, 0.1104, 0.1172, 0.1104, 0.1172, 0.1104, 0.1172, 0.1104, 0.1255, 0.3806, 0.1288, 0.3824, 0.1248, 0.3939, 0.1217, 0.3921, 0.1302, 0.3656, 0.1335, 0.3695, 0.1288, 0.3824, 0.1255, 0.3806, 0.1217, 0.3921, 0.1248, 0.3939, 0.1236, 0.405, 0.1198, 0.4048, 0.1553, 0.4086, 0.1549, 0.405, 0.1587, 0.4049, 0.1575, 0.4093, 0.1426, 0.3634, 0.1421, 0.3693, 0.1393, 0.3688, 0.1393, 0.3622, 0.1568, 0.392, 0.1537, 0.3938, 0.1497, 0.3824, 0.153, 0.3806, 0.1255, 0.4204, 0.1226, 0.4213, 0.121, 0.4092, 0.1529, 0.4204, 0.1501, 0.4148, 0.1575, 0.4093, 0.1172, 0.1104, 0.1172, 0.1104, 0.1172, 0.1104, 0.1172, 0.1104, 0.1172, 0.1104, 0.1172, 0.1104, 0.1172, 0.1104, 0.1172, 0.1104, 0.1272, 0.1202, 0.1273, 0.1197, 0.1307, 0.1201, 0.1309, 0.1205, 0.127, 0.1201, 0.1268, 0.1198, 0.1273, 0.1197, 0.1272, 0.1202, 0.1298, 0.1591, 0.1293, 0.159, 0.1298, 0.1589, 0.1242, 0.1579, 0.1237, 0.1579, 0.1238, 0.1575, 0.163, 0.1108, 0.1636, 0.11, 0.1674, 0.1157, 0.1668, 0.1164])
_ca = me_cube_001.color_attributes.new('Col', 'BYTE_COLOR', 'CORNER')
_ca.data.foreach_set('color', [1.0, 1.0, 1.0, 1.0, 0.6445, 0.6445, 0.6445, 1.0, 0.7157, 0.7157, 0.7157, 1.0, 1.0, 1.0, 1.0, 1.0, 1.0, 1.0, 1.0, 1.0, 0.6445, 0.6445, 0.6445, 1.0, 0.6445, 0.6445, 0.6445, 1.0, 1.0, 1.0, 1.0, 1.0, 0.5333, 0.5333, 0.5333, 1.0, 0.5333, 0.5333, 0.5333, 1.0, 0.6445, 0.6445, 0.6445, 1.0, 0.6445, 0.6445, 0.6445, 1.0, 0.5333, 0.5333, 0.5333, 1.0, 0.5333, 0.5333, 0.5333, 1.0, 1.0, 1.0, 1.0, 1.0, 1.0, 1.0, 1.0, 1.0, 1.0, 1.0, 1.0, 1.0, 0.7157, 0.7157, 0.7157, 1.0, 0.6445, 0.6445, 0.6445, 1.0, 0.1144, 0.1144, 0.1144, 1.0, 1.0, 1.0, 1.0, 1.0, 0.5333, 0.5333, 0.5333, 1.0, 0.1144, 0.1144, 0.1144, 1.0, 0.5776, 0.5776, 0.5776, 1.0, 0.6445, 0.6445, 0.6445, 1.0, 0.6445, 0.6445, 0.6445, 1.0, 0.5776, 0.5776, 0.5776, 1.0, 0.5776, 0.5776, 0.5776, 1.0, 0.6445, 0.6445, 0.6445, 1.0, 0.6445, 0.6445, 0.6445, 1.0, 0.5776, 0.5776, 0.5776, 1.0, 0.5776, 0.5776, 0.5776, 1.0, 0.6445, 0.6445, 0.6445, 1.0, 0.6445, 0.6445, 0.6445, 1.0, 0.5776, 0.5776, 0.5776, 1.0, 0.5906, 0.5906, 0.5906, 1.0, 0.6445, 0.6445, 0.6445, 1.0, 0.6445, 0.6445, 0.6445, 1.0, 0.5841, 0.5841, 0.5841, 1.0, 0.5776, 0.5776, 0.5776, 1.0, 0.6445, 0.6445, 0.6445, 1.0, 0.6445, 0.6445, 0.6445, 1.0, 0.5776, 0.5776, 0.5776, 1.0, 1.0, 1.0, 1.0, 1.0, 1.0, 1.0, 1.0, 1.0, 1.0, 1.0, 1.0, 1.0, 1.0, 1.0, 1.0, 1.0, 0.5776, 0.5776, 0.5776, 1.0, 0.7157, 0.7157, 0.7157, 1.0, 0.6445, 0.6445, 0.6445, 1.0, 0.5776, 0.5776, 0.5776, 1.0, 0.5841, 0.5841, 0.5841, 1.0, 0.6445, 0.6445, 0.6445, 1.0, 0.6445, 0.6445, 0.6445, 1.0, 0.5776, 0.5776, 0.5776, 1.0, 0.5776, 0.5776, 0.5776, 1.0, 0.6445, 0.6445, 0.6445, 1.0, 0.7157, 0.7157, 0.7157, 1.0, 0.5776, 0.5776, 0.5776, 1.0, 1.0, 1.0, 1.0, 1.0, 1.0, 1.0, 1.0, 1.0, 1.0, 1.0, 1.0, 1.0, 1.0, 1.0, 1.0, 1.0, 0.1144, 0.1144, 0.1144, 1.0, 0.1144, 0.1144, 0.1144, 1.0, 1.0, 1.0, 1.0, 1.0, 1.0, 1.0, 1.0, 1.0, 0.1144, 0.1144, 0.1144, 1.0, 1.0, 1.0, 1.0, 1.0, 1.0, 1.0, 1.0, 1.0, 0.1144, 0.1144, 0.1144, 1.0, 0.1144, 0.1144, 0.1144, 1.0, 1.0, 1.0, 1.0, 1.0, 1.0, 1.0, 1.0, 1.0, 0.1144, 0.1144, 0.1144, 1.0, 0.5333, 0.5333, 0.5333, 1.0, 1.0, 1.0, 1.0, 1.0, 0.6445, 0.6445, 0.6445, 1.0, 1.0, 1.0, 1.0, 1.0, 1.0, 1.0, 1.0, 1.0, 1.0, 1.0, 1.0, 1.0, 1.0, 1.0, 1.0, 1.0, 0.5776, 0.5776, 0.5776, 1.0, 0.5776, 0.5776, 0.5776, 1.0, 0.6445, 0.6445, 0.6445, 1.0, 0.6445, 0.6445, 0.6445, 1.0, 1.0, 1.0, 1.0, 1.0, 1.0, 1.0, 1.0, 1.0, 1.0, 1.0, 1.0, 1.0, 1.0, 1.0, 1.0, 1.0, 0.1144, 0.1144, 0.1144, 1.0, 0.1144, 0.1144, 0.1144, 1.0, 1.0, 1.0, 1.0, 1.0, 0.6445, 0.6445, 0.6445, 1.0, 1.0, 1.0, 1.0, 1.0, 1.0, 1.0, 1.0, 1.0, 0.6445, 0.6445, 0.6445, 1.0, 1.0, 1.0, 1.0, 1.0, 1.0, 1.0, 1.0, 1.0, 1.0, 1.0, 1.0, 1.0, 1.0, 1.0, 1.0, 1.0, 1.0, 1.0, 1.0, 1.0, 1.0, 1.0, 1.0, 1.0, 0.5333, 0.5333, 0.5333, 1.0, 0.5333, 0.5333, 0.5333, 1.0, 0.6445, 0.6445, 0.6445, 1.0, 0.6445, 0.6445, 0.6445, 1.0, 0.5333, 0.5333, 0.5333, 1.0, 0.5333, 0.5333, 0.5333, 1.0, 0.6445, 0.6445, 0.6445, 1.0, 0.6445, 0.6445, 0.6445, 1.0, 0.5333, 0.5333, 0.5333, 1.0, 0.5333, 0.5333, 0.5333, 1.0, 0.6445, 0.6445, 0.6445, 1.0, 0.6445, 0.6445, 0.6445, 1.0, 0.5333, 0.5333, 0.5333, 1.0, 0.5333, 0.5333, 0.5333, 1.0, 0.6445, 0.6445, 0.6445, 1.0, 0.6445, 0.6445, 0.6445, 1.0, 0.5333, 0.5333, 0.5333, 1.0, 0.5333, 0.5333, 0.5333, 1.0, 0.6445, 0.6445, 0.6445, 1.0, 0.1144, 0.1144, 0.1144, 1.0, 1.0, 1.0, 1.0, 1.0, 0.6795, 0.6795, 0.6795, 1.0, 0.1144, 0.1144, 0.1144, 1.0, 1.0, 1.0, 1.0, 1.0, 1.0, 1.0, 1.0, 1.0, 0.1144, 0.1144, 0.1144, 1.0, 0.1144, 0.1144, 0.1144, 1.0, 0.6795, 0.6795, 0.6795, 1.0, 0.6795, 0.6795, 0.6795, 1.0, 1.0, 1.0, 1.0, 1.0, 1.0, 1.0, 1.0, 1.0, 0.6795, 0.6795, 0.6795, 1.0, 1.0, 1.0, 1.0, 1.0, 1.0, 1.0, 1.0, 1.0, 0.6795, 0.6795, 0.6795, 1.0, 0.1144, 0.1144, 0.1144, 1.0, 1.0, 1.0, 1.0, 1.0, 1.0, 1.0, 1.0, 1.0, 0.1144, 0.1144, 0.1144, 1.0, 0.6795, 0.6795, 0.6795, 1.0, 0.6795, 0.6795, 0.6795, 1.0, 0.552, 0.552, 0.552, 1.0, 0.5333, 0.5333, 0.5333, 1.0, 0.1144, 0.1144, 0.1144, 1.0, 0.7231, 0.7231, 0.7231, 1.0, 0.7231, 0.7231, 0.7231, 1.0, 0.7231, 0.7231, 0.7231, 1.0, 0.1144, 0.1144, 0.1144, 1.0, 0.1144, 0.1144, 0.1144, 1.0, 1.0, 1.0, 1.0, 1.0, 1.0, 1.0, 1.0, 1.0, 1.0, 1.0, 1.0, 1.0, 1.0, 1.0, 1.0, 1.0, 0.6795, 0.6795, 0.6795, 1.0, 0.5333, 0.5333, 0.5333, 1.0, 0.552, 0.552, 0.552, 1.0, 0.6795, 0.6795, 0.6795, 1.0, 0.7231, 0.7231, 0.7231, 1.0, 1.0, 1.0, 1.0, 1.0, 1.0, 1.0, 1.0, 1.0, 0.7231, 0.7231, 0.7231, 1.0, 0.5333, 0.5333, 0.5333, 1.0, 0.5333, 0.5333, 0.5333, 1.0, 0.6795, 0.6795, 0.6795, 1.0, 0.7231, 0.7231, 0.7231, 1.0, 0.7231, 0.7231, 0.7231, 1.0, 0.6795, 0.6795, 0.6795, 1.0, 1.0, 1.0, 1.0, 1.0, 0.1144, 0.1144, 0.1144, 1.0, 0.1144, 0.1144, 0.1144, 1.0, 0.1144, 0.1144, 0.1144, 1.0, 1.0, 1.0, 1.0, 1.0, 0.6795, 0.6795, 0.6795, 1.0, 0.6795, 0.6795, 0.6795, 1.0, 1.0, 1.0, 1.0, 1.0, 1.0, 1.0, 1.0, 1.0, 1.0, 1.0, 1.0, 1.0, 0.6795, 0.6795, 0.6795, 1.0, 0.6795, 0.6795, 0.6795, 1.0, 0.5333, 0.5333, 0.5333, 1.0, 0.6795, 0.6795, 0.6795, 1.0, 0.6795, 0.6795, 0.6795, 1.0, 0.5333, 0.5333, 0.5333, 1.0, 0.5333, 0.5333, 0.5333, 1.0, 0.5457, 0.5457, 0.5457, 1.0, 0.6795, 0.6795, 0.6795, 1.0, 0.6795, 0.6795, 0.6795, 1.0, 0.1144, 0.1144, 0.1144, 1.0, 0.5333, 0.5333, 0.5333, 1.0, 0.7231, 0.7231, 0.7231, 1.0, 0.1144, 0.1144, 0.1144, 1.0, 1.0, 1.0, 1.0, 1.0, 1.0, 1.0, 1.0, 1.0, 0.6445, 0.6445, 0.6445, 1.0, 0.6445, 0.6445, 0.6445, 1.0, 1.0, 1.0, 1.0, 1.0, 1.0, 1.0, 1.0, 1.0, 0.6445, 0.6445, 0.6445, 1.0, 0.6654, 0.6654, 0.6654, 1.0, 0.5333, 0.5333, 0.5333, 1.0, 0.6445, 0.6445, 0.6445, 1.0, 0.6445, 0.6445, 0.6445, 1.0, 0.5333, 0.5333, 0.5333, 1.0, 1.0, 1.0, 1.0, 1.0, 1.0, 1.0, 1.0, 1.0, 1.0, 1.0, 1.0, 1.0, 1.0, 1.0, 1.0, 1.0, 0.6445, 0.6445, 0.6445, 1.0, 0.6445, 0.6445, 0.6445, 1.0, 1.0, 1.0, 1.0, 1.0, 0.1144, 0.1144, 0.1144, 1.0, 0.1144, 0.1144, 0.1144, 1.0, 0.5333, 0.5333, 0.5333, 1.0, 1.0, 1.0, 1.0, 1.0, 0.5776, 0.5776, 0.5776, 1.0, 0.5776, 0.5776, 0.5776, 1.0, 0.6445, 0.6445, 0.6445, 1.0, 0.6445, 0.6445, 0.6445, 1.0, 0.5776, 0.5776, 0.5776, 1.0, 0.5776, 0.5776, 0.5776, 1.0, 0.6654, 0.6654, 0.6654, 1.0, 0.6445, 0.6445, 0.6445, 1.0, 0.5776, 0.5776, 0.5776, 1.0, 0.5776, 0.5776, 0.5776, 1.0, 0.6445, 0.6445, 0.6445, 1.0, 0.6445, 0.6445, 0.6445, 1.0, 0.5776, 0.5776, 0.5776, 1.0, 0.5776, 0.5776, 0.5776, 1.0, 0.6445, 0.6445, 0.6445, 1.0, 0.6445, 0.6445, 0.6445, 1.0, 0.5776, 0.5776, 0.5776, 1.0, 0.5776, 0.5776, 0.5776, 1.0, 0.6445, 0.6445, 0.6445, 1.0, 0.6445, 0.6445, 0.6445, 1.0, 1.0, 1.0, 1.0, 1.0, 1.0, 1.0, 1.0, 1.0, 1.0, 1.0, 1.0, 1.0, 1.0, 1.0, 1.0, 1.0, 0.5776, 0.5776, 0.5776, 1.0, 0.5776, 0.5776, 0.5776, 1.0, 0.6445, 0.6445, 0.6445, 1.0, 0.6445, 0.6445, 0.6445, 1.0, 0.5776, 0.5776, 0.5776, 1.0, 0.5776, 0.5776, 0.5776, 1.0, 0.6445, 0.6445, 0.6445, 1.0, 0.6445, 0.6445, 0.6445, 1.0, 0.5776, 0.5776, 0.5776, 1.0, 0.5776, 0.5776, 0.5776, 1.0, 0.6445, 0.6445, 0.6445, 1.0, 0.6445, 0.6445, 0.6445, 1.0, 1.0, 1.0, 1.0, 1.0, 1.0, 1.0, 1.0, 1.0, 1.0, 1.0, 1.0, 1.0, 1.0, 1.0, 1.0, 1.0, 0.1144, 0.1144, 0.1144, 1.0, 1.0, 1.0, 1.0, 1.0, 1.0, 1.0, 1.0, 1.0, 0.1144, 0.1144, 0.1144, 1.0, 0.1144, 0.1144, 0.1144, 1.0, 0.1144, 0.1144, 0.1144, 1.0, 1.0, 1.0, 1.0, 1.0, 1.0, 1.0, 1.0, 1.0, 0.1144, 0.1144, 0.1144, 1.0, 0.1144, 0.1144, 0.1144, 1.0, 1.0, 1.0, 1.0, 1.0, 1.0, 1.0, 1.0, 1.0, 0.5333, 0.5333, 0.5333, 1.0, 0.6445, 0.6445, 0.6445, 1.0, 1.0, 1.0, 1.0, 1.0, 1.0, 1.0, 1.0, 1.0, 1.0, 1.0, 1.0, 1.0, 1.0, 1.0, 1.0, 1.0, 1.0, 1.0, 1.0, 1.0, 0.5776, 0.5776, 0.5776, 1.0, 0.6445, 0.6445, 0.6445, 1.0, 0.6654, 0.6654, 0.6654, 1.0, 0.5776, 0.5776, 0.5776, 1.0, 1.0, 1.0, 1.0, 1.0, 1.0, 1.0, 1.0, 1.0, 1.0, 1.0, 1.0, 1.0, 1.0, 1.0, 1.0, 1.0, 1.0, 1.0, 1.0, 1.0, 0.1144, 0.1144, 0.1144, 1.0, 0.1144, 0.1144, 0.1144, 1.0, 0.6654, 0.6654, 0.6654, 1.0, 0.6445, 0.6445, 0.6445, 1.0, 1.0, 1.0, 1.0, 1.0, 1.0, 1.0, 1.0, 1.0, 1.0, 1.0, 1.0, 1.0, 1.0, 1.0, 1.0, 1.0, 1.0, 1.0, 1.0, 1.0, 1.0, 1.0, 1.0, 1.0, 1.0, 1.0, 1.0, 1.0, 1.0, 1.0, 1.0, 1.0, 0.5333, 0.5333, 0.5333, 1.0, 0.6445, 0.6445, 0.6445, 1.0, 0.6445, 0.6445, 0.6445, 1.0, 0.5333, 0.5333, 0.5333, 1.0, 0.5333, 0.5333, 0.5333, 1.0, 0.6445, 0.6445, 0.6445, 1.0, 0.6445, 0.6445, 0.6445, 1.0, 0.5333, 0.5333, 0.5333, 1.0, 0.5333, 0.5333, 0.5333, 1.0, 0.6445, 0.6445, 0.6445, 1.0, 0.6445, 0.6445, 0.6445, 1.0, 0.5333, 0.5333, 0.5333, 1.0, 0.5333, 0.5333, 0.5333, 1.0, 0.6445, 0.6445, 0.6445, 1.0, 0.6445, 0.6445, 0.6445, 1.0, 0.5333, 0.5333, 0.5333, 1.0, 0.5333, 0.5333, 0.5333, 1.0, 0.6445, 0.6445, 0.6445, 1.0, 0.5333, 0.5333, 0.5333, 1.0, 0.1144, 0.1144, 0.1144, 1.0, 0.6795, 0.6795, 0.6795, 1.0, 0.1144, 0.1144, 0.1144, 1.0, 0.1144, 0.1144, 0.1144, 1.0, 1.0, 1.0, 1.0, 1.0, 0.7231, 0.7231, 0.7231, 1.0, 0.5457, 0.5457, 0.5457, 1.0, 0.6795, 0.6795, 0.6795, 1.0, 0.1144, 0.1144, 0.1144, 1.0, 0.1144, 0.1144, 0.1144, 1.0, 0.6795, 0.6795, 0.6795, 1.0, 1.0, 1.0, 1.0, 1.0, 0.1144, 0.1144, 0.1144, 1.0, 0.1144, 0.1144, 0.1144, 1.0, 0.1144, 0.1144, 0.1144, 1.0, 0.7231, 0.7231, 0.7231, 1.0, 0.6795, 0.6795, 0.6795, 1.0, 1.0, 1.0, 1.0, 1.0, 1.0, 1.0, 1.0, 1.0, 0.6795, 0.6795, 0.6795, 1.0, 0.6795, 0.6795, 0.6795, 1.0, 0.6795, 0.6795, 0.6795, 1.0, 1.0, 1.0, 1.0, 1.0, 1.0, 1.0, 1.0, 1.0, 0.6795, 0.6795, 0.6795, 1.0, 0.5333, 0.5333, 0.5333, 1.0, 0.552, 0.552, 0.552, 1.0, 0.6795, 0.6795, 0.6795, 1.0, 0.7231, 0.7231, 0.7231, 1.0, 0.1144, 0.1144, 0.1144, 1.0, 0.7231, 0.7231, 0.7231, 1.0, 1.0, 1.0, 1.0, 1.0, 0.1144, 0.1144, 0.1144, 1.0, 0.7231, 0.7231, 0.7231, 1.0, 0.7231, 0.7231, 0.7231, 1.0, 1.0, 1.0, 1.0, 1.0, 1.0, 1.0, 1.0, 1.0, 1.0, 1.0, 1.0, 1.0, 1.0, 1.0, 1.0, 1.0, 0.6795, 0.6795, 0.6795, 1.0, 0.6795, 0.6795, 0.6795, 1.0, 0.552, 0.552, 0.552, 1.0, 0.5333, 0.5333, 0.5333, 1.0, 0.7231, 0.7231, 0.7231, 1.0, 1.0, 1.0, 1.0, 1.0, 1.0, 1.0, 1.0, 1.0, 0.1144, 0.1144, 0.1144, 1.0, 0.7231, 0.7231, 0.7231, 1.0, 1.0, 1.0, 1.0, 1.0, 0.7231, 0.7231, 0.7231, 1.0, 0.7231, 0.7231, 0.7231, 1.0, 0.6795, 0.6795, 0.6795, 1.0, 0.5333, 0.5333, 0.5333, 1.0, 0.5333, 0.5333, 0.5333, 1.0, 0.7231, 0.7231, 0.7231, 1.0, 1.0, 1.0, 1.0, 1.0, 0.6795, 0.6795, 0.6795, 1.0, 0.7231, 0.7231, 0.7231, 1.0, 1.0, 1.0, 1.0, 1.0, 1.0, 1.0, 1.0, 1.0, 0.6795, 0.6795, 0.6795, 1.0, 0.6795, 0.6795, 0.6795, 1.0, 1.0, 1.0, 1.0, 1.0, 0.6795, 0.6795, 0.6795, 1.0, 0.6795, 0.6795, 0.6795, 1.0, 1.0, 1.0, 1.0, 1.0, 0.5333, 0.5333, 0.5333, 1.0, 0.5333, 0.5333, 0.5333, 1.0, 0.6795, 0.6795, 0.6795, 1.0, 0.6795, 0.6795, 0.6795, 1.0, 0.5333, 0.5333, 0.5333, 1.0, 0.6795, 0.6795, 0.6795, 1.0, 0.6795, 0.6795, 0.6795, 1.0, 0.5457, 0.5457, 0.5457, 1.0, 0.1144, 0.1144, 0.1144, 1.0, 0.1144, 0.1144, 0.1144, 1.0, 0.7231, 0.7231, 0.7231, 1.0, 0.5333, 0.5333, 0.5333, 1.0, 0.15, 0.15, 0.15, 1.0, 0.15, 0.15, 0.15, 1.0, 0.15, 0.15, 0.15, 1.0, 0.15, 0.15, 0.15, 1.0, 1.0, 1.0, 1.0, 1.0, 0.15, 0.15, 0.15, 1.0, 0.15, 0.15, 0.15, 1.0, 1.0, 1.0, 1.0, 1.0, 0.15, 0.15, 0.15, 1.0, 0.15, 0.15, 0.15, 1.0, 0.15, 0.15, 0.15, 1.0, 0.15, 0.15, 0.15, 1.0, 0.1274, 0.1274, 0.1274, 1.0, 1.0, 1.0, 1.0, 1.0, 1.0, 1.0, 1.0, 1.0, 0.1274, 0.1274, 0.1274, 1.0, 1.0, 1.0, 1.0, 1.0, 0.1274, 0.1274, 0.1274, 1.0, 0.1274, 0.1274, 0.1274, 1.0, 1.0, 1.0, 1.0, 1.0, 0.15, 0.15, 0.15, 1.0, 0.15, 0.15, 0.15, 1.0, 0.15, 0.15, 0.15, 1.0, 0.15, 0.15, 0.15, 1.0, 0.15, 0.15, 0.15, 1.0, 0.15, 0.15, 0.15, 1.0, 0.15, 0.15, 0.15, 1.0, 0.15, 0.15, 0.15, 1.0, 0.15, 0.15, 0.15, 1.0, 0.5149, 0.5149, 0.5149, 1.0, 1.0, 1.0, 1.0, 1.0, 1.0, 1.0, 1.0, 1.0, 0.5149, 0.5149, 0.5149, 1.0, 1.0, 1.0, 1.0, 1.0, 0.5089, 0.5089, 0.5089, 1.0, 0.15, 0.15, 0.15, 1.0, 0.1529, 0.1529, 0.1529, 1.0, 0.5089, 0.5089, 0.5089, 1.0, 1.0, 1.0, 1.0, 1.0, 0.956, 0.956, 0.956, 1.0, 0.5089, 0.5089, 0.5089, 1.0, 0.15, 0.15, 0.15, 1.0, 0.15, 0.15, 0.15, 1.0, 0.15, 0.15, 0.15, 1.0, 0.15, 0.15, 0.15, 1.0, 0.15, 0.15, 0.15, 1.0, 0.15, 0.15, 0.15, 1.0, 0.15, 0.15, 0.15, 1.0, 0.15, 0.15, 0.15, 1.0, 1.0, 1.0, 1.0, 1.0, 0.5089, 0.5089, 0.5089, 1.0, 0.5089, 0.5089, 0.5089, 1.0, 1.0, 1.0, 1.0, 1.0, 0.5089, 0.5089, 0.5089, 1.0, 1.0, 1.0, 1.0, 1.0, 1.0, 1.0, 1.0, 1.0, 0.5149, 0.5149, 0.5149, 1.0, 1.0, 1.0, 1.0, 1.0, 0.15, 0.15, 0.15, 1.0, 0.15, 0.15, 0.15, 1.0, 0.15, 0.15, 0.15, 1.0, 1.0, 1.0, 1.0, 1.0, 0.15, 0.15, 0.15, 1.0, 0.956, 0.956, 0.956, 1.0, 0.15, 0.15, 0.15, 1.0, 1.0, 1.0, 1.0, 1.0, 0.5089, 0.5089, 0.5089, 1.0, 0.5149, 0.5149, 0.5149, 1.0, 0.15, 0.15, 0.15, 1.0, 0.15, 0.15, 0.15, 1.0, 0.5149, 0.5149, 0.5149, 1.0, 0.15, 0.15, 0.15, 1.0, 0.15, 0.15, 0.15, 1.0, 0.1529, 0.1529, 0.1529, 1.0, 1.0, 1.0, 1.0, 1.0, 1.0, 1.0, 1.0, 1.0, 0.15, 0.15, 0.15, 1.0, 0.15, 0.15, 0.15, 1.0, 0.5149, 0.5149, 0.5149, 1.0, 0.15, 0.15, 0.15, 1.0, 0.15, 0.15, 0.15, 1.0, 0.15, 0.15, 0.15, 1.0, 0.15, 0.15, 0.15, 1.0, 0.5089, 0.5089, 0.5089, 1.0, 0.15, 0.15, 0.15, 1.0, 1.0, 1.0, 1.0, 1.0, 0.15, 0.15, 0.15, 1.0, 1.0, 1.0, 1.0, 1.0, 0.15, 0.15, 0.15, 1.0, 0.0382, 0.0382, 0.0382, 1.0, 0.1274, 0.1274, 0.1274, 1.0, 0.0382, 0.0382, 0.0382, 1.0, 0.0382, 0.0382, 0.0382, 1.0, 0.15, 0.15, 0.15, 1.0, 0.15, 0.15, 0.15, 1.0, 0.15, 0.15, 0.15, 1.0, 1.0, 1.0, 1.0, 1.0, 0.1274, 0.1274, 0.1274, 1.0, 0.0382, 0.0382, 0.0382, 1.0, 1.0, 1.0, 1.0, 1.0, 0.15, 0.15, 0.15, 1.0, 0.15, 0.15, 0.15, 1.0, 1.0, 1.0, 1.0, 1.0, 1.0, 1.0, 1.0, 1.0, 0.15, 0.15, 0.15, 1.0, 0.15, 0.15, 0.15, 1.0, 1.0, 1.0, 1.0, 1.0, 0.956, 0.956, 0.956, 1.0, 1.0, 1.0, 1.0, 1.0, 0.5149, 0.5149, 0.5149, 1.0, 0.5089, 0.5089, 0.5089, 1.0, 0.15, 0.15, 0.15, 1.0, 0.15, 0.15, 0.15, 1.0, 0.15, 0.15, 0.15, 1.0, 0.15, 0.15, 0.15, 1.0, 0.15, 0.15, 0.15, 1.0, 0.5149, 0.5149, 0.5149, 1.0, 0.15, 0.15, 0.15, 1.0, 0.15, 0.15, 0.15, 1.0, 0.5149, 0.5149, 0.5149, 1.0, 1.0, 1.0, 1.0, 1.0, 0.1529, 0.1529, 0.1529, 1.0, 0.15, 0.15, 0.15, 1.0, 0.5149, 0.5149, 0.5149, 1.0, 1.0, 1.0, 1.0, 1.0, 0.15, 0.15, 0.15, 1.0, 0.15, 0.15, 0.15, 1.0, 0.956, 0.956, 0.956, 1.0, 0.5089, 0.5089, 0.5089, 1.0, 0.15, 0.15, 0.15, 1.0, 0.15, 0.15, 0.15, 1.0, 0.5089, 0.5089, 0.5089, 1.0, 0.5089, 0.5089, 0.5089, 1.0, 0.15, 0.15, 0.15, 1.0, 0.15, 0.15, 0.15, 1.0, 0.15, 0.15, 0.15, 1.0, 0.1529, 0.1529, 0.1529, 1.0, 0.15, 0.15, 0.15, 1.0, 0.15, 0.15, 0.15, 1.0, 1.0, 1.0, 1.0, 1.0, 1.0, 1.0, 1.0, 1.0, 0.15, 0.15, 0.15, 1.0, 0.15, 0.15, 0.15, 1.0, 0.5149, 0.5149, 0.5149, 1.0, 0.15, 0.15, 0.15, 1.0, 0.15, 0.15, 0.15, 1.0, 0.15, 0.15, 0.15, 1.0, 0.15, 0.15, 0.15, 1.0, 0.15, 0.15, 0.15, 1.0, 0.15, 0.15, 0.15, 1.0, 0.15, 0.15, 0.15, 1.0, 0.15, 0.15, 0.15, 1.0, 0.15, 0.15, 0.15, 1.0, 1.0, 1.0, 1.0, 1.0, 0.5089, 0.5089, 0.5089, 1.0, 0.15, 0.15, 0.15, 1.0, 1.0, 1.0, 1.0, 1.0, 0.15, 0.15, 0.15, 1.0, 0.15, 0.15, 0.15, 1.0, 1.0, 1.0, 1.0, 1.0, 0.5149, 0.5149, 0.5149, 1.0, 0.15, 0.15, 0.15, 1.0, 0.15, 0.15, 0.15, 1.0, 0.5089, 0.5089, 0.5089, 1.0, 0.5089, 0.5089, 0.5089, 1.0, 0.15, 0.15, 0.15, 1.0, 0.15, 0.15, 0.15, 1.0, 0.5089, 0.5089, 0.5089, 1.0, 1.0, 1.0, 1.0, 1.0, 0.15, 0.15, 0.15, 1.0, 0.15, 0.15, 0.15, 1.0, 1.0, 1.0, 1.0, 1.0, 0.1329, 0.1329, 0.1329, 1.0, 0.1329, 0.1329, 0.1329, 1.0, 1.0, 1.0, 1.0, 1.0, 1.0, 1.0, 1.0, 1.0, 0.1274, 0.1274, 0.1274, 1.0, 0.1329, 0.1329, 0.1329, 1.0, 1.0, 1.0, 1.0, 1.0, 1.0, 1.0, 1.0, 1.0, 0.15, 0.15, 0.15, 1.0, 0.15, 0.15, 0.15, 1.0, 0.15, 0.15, 0.15, 1.0, 0.15, 0.15, 0.15, 1.0, 0.15, 0.15, 0.15, 1.0, 0.5149, 0.5149, 0.5149, 1.0, 0.5089, 0.5089, 0.5089, 1.0, 0.15, 0.15, 0.15, 1.0, 0.15, 0.15, 0.15, 1.0, 0.15, 0.15, 0.15, 1.0, 0.15, 0.15, 0.15, 1.0, 0.15, 0.15, 0.15, 1.0, 0.15, 0.15, 0.15, 1.0, 0.15, 0.15, 0.15, 1.0, 0.15, 0.15, 0.15, 1.0, 0.15, 0.15, 0.15, 1.0, 0.521, 0.521, 0.521, 1.0, 0.5089, 0.5089, 0.5089, 1.0, 1.0, 1.0, 1.0, 1.0, 1.0, 1.0, 1.0, 1.0, 0.5089, 0.5089, 0.5089, 1.0, 0.5089, 0.5089, 0.5089, 1.0, 1.0, 1.0, 1.0, 1.0, 1.0, 1.0, 1.0, 1.0, 0.15, 0.15, 0.15, 1.0, 0.15, 0.15, 0.15, 1.0, 0.15, 0.15, 0.15, 1.0, 0.15, 0.15, 0.15, 1.0, 0.15, 0.15, 0.15, 1.0, 0.5149, 0.5149, 0.5149, 1.0, 0.5149, 0.5149, 0.5149, 1.0, 1.0, 1.0, 1.0, 1.0, 1.0, 1.0, 1.0, 1.0, 0.5089, 0.5089, 0.5089, 1.0, 0.5089, 0.5089, 0.5089, 1.0, 1.0, 1.0, 1.0, 1.0, 1.0, 1.0, 1.0, 1.0, 0.5089, 0.5089, 0.5089, 1.0, 0.5089, 0.5089, 0.5089, 1.0, 1.0, 1.0, 1.0, 1.0, 1.0, 1.0, 1.0, 1.0, 0.15, 0.15, 0.15, 1.0, 1.0, 1.0, 1.0, 1.0, 0.15, 0.15, 0.15, 1.0, 0.15, 0.15, 0.15, 1.0, 1.0, 1.0, 1.0, 1.0, 1.0, 1.0, 1.0, 1.0, 0.15, 0.15, 0.15, 1.0, 0.521, 0.521, 0.521, 1.0, 0.15, 0.15, 0.15, 1.0, 0.15, 0.15, 0.15, 1.0, 0.15, 0.15, 0.15, 1.0, 1.0, 1.0, 1.0, 1.0, 0.15, 0.15, 0.15, 1.0, 0.15, 0.15, 0.15, 1.0, 0.5089, 0.5089, 0.5089, 1.0, 0.15, 0.15, 0.15, 1.0, 1.0, 1.0, 1.0, 1.0, 0.15, 0.15, 0.15, 1.0, 0.15, 0.15, 0.15, 1.0, 0.5089, 0.5089, 0.5089, 1.0, 0.5149, 0.5149, 0.5149, 1.0, 0.15, 0.15, 0.15, 1.0, 1.0, 1.0, 1.0, 1.0, 1.0, 1.0, 1.0, 1.0, 0.15, 0.15, 0.15, 1.0, 1.0, 1.0, 1.0, 1.0, 1.0, 1.0, 1.0, 1.0, 0.15, 0.15, 0.15, 1.0, 1.0, 1.0, 1.0, 1.0, 1.0, 1.0, 1.0, 1.0, 0.1329, 0.1329, 0.1329, 1.0, 0.1329, 0.1329, 0.1329, 1.0, 0.15, 0.15, 0.15, 1.0, 0.15, 0.15, 0.15, 1.0, 0.15, 0.15, 0.15, 1.0, 0.15, 0.15, 0.15, 1.0, 0.15, 0.15, 0.15, 1.0, 0.15, 0.15, 0.15, 1.0, 1.0, 1.0, 1.0, 1.0, 0.1329, 0.1329, 0.1329, 1.0, 0.1301, 0.1301, 0.1301, 1.0, 0.15, 0.15, 0.15, 1.0, 0.15, 0.15, 0.15, 1.0, 1.0, 1.0, 1.0, 1.0, 0.15, 0.15, 0.15, 1.0, 0.15, 0.15, 0.15, 1.0, 0.5089, 0.5089, 0.5089, 1.0, 0.5089, 0.5089, 0.5089, 1.0, 0.15, 0.15, 0.15, 1.0, 0.15, 0.15, 0.15, 1.0, 1.0, 1.0, 1.0, 1.0, 1.0, 1.0, 1.0, 1.0, 0.15, 0.15, 0.15, 1.0, 0.15, 0.15, 0.15, 1.0, 1.0, 1.0, 1.0, 1.0, 0.5089, 0.5089, 0.5089, 1.0, 0.15, 0.15, 0.15, 1.0, 0.15, 0.15, 0.15, 1.0, 0.15, 0.15, 0.15, 1.0, 0.15, 0.15, 0.15, 1.0, 0.15, 0.15, 0.15, 1.0, 0.15, 0.15, 0.15, 1.0, 0.15, 0.15, 0.15, 1.0, 0.15, 0.15, 0.15, 1.0, 0.15, 0.15, 0.15, 1.0, 1.0, 1.0, 1.0, 1.0, 0.15, 0.15, 0.15, 1.0, 0.15, 0.15, 0.15, 1.0, 0.521, 0.521, 0.521, 1.0, 0.15, 0.15, 0.15, 1.0, 0.5089, 0.5089, 0.5089, 1.0, 0.521, 0.521, 0.521, 1.0, 0.15, 0.15, 0.15, 1.0, 0.15, 0.15, 0.15, 1.0, 1.0, 1.0, 1.0, 1.0, 1.0, 1.0, 1.0, 1.0, 0.15, 0.15, 0.15, 1.0, 0.15, 0.15, 0.15, 1.0, 0.5089, 0.5089, 0.5089, 1.0, 0.5089, 0.5089, 0.5089, 1.0, 0.15, 0.15, 0.15, 1.0, 0.15, 0.15, 0.15, 1.0, 1.0, 1.0, 1.0, 1.0, 1.0, 1.0, 1.0, 1.0, 0.15, 0.15, 0.15, 1.0, 1.0, 1.0, 1.0, 1.0, 1.0, 1.0, 1.0, 1.0, 0.5089, 0.5089, 0.5089, 1.0, 0.5149, 0.5149, 0.5149, 1.0, 0.15, 0.15, 0.15, 1.0, 0.15, 0.15, 0.15, 1.0, 0.15, 0.15, 0.15, 1.0, 0.15, 0.15, 0.15, 1.0, 0.15, 0.15, 0.15, 1.0, 0.15, 0.15, 0.15, 1.0, 0.5149, 0.5149, 0.5149, 1.0, 0.5149, 0.5149, 0.5149, 1.0, 0.15, 0.15, 0.15, 1.0, 1.0, 1.0, 1.0, 1.0, 1.0, 1.0, 1.0, 1.0, 0.5149, 0.5149, 0.5149, 1.0, 0.5089, 0.5089, 0.5089, 1.0, 0.15, 0.15, 0.15, 1.0, 0.5089, 0.5089, 0.5089, 1.0, 0.5089, 0.5089, 0.5089, 1.0, 0.15, 0.15, 0.15, 1.0, 0.15, 0.15, 0.15, 1.0, 1.0, 1.0, 1.0, 1.0, 1.0, 1.0, 1.0, 1.0, 0.15, 0.15, 0.15, 1.0, 0.1301, 0.1301, 0.1301, 1.0, 0.1274, 0.1274, 0.1274, 1.0, 1.0, 1.0, 1.0, 1.0, 0.15, 0.15, 0.15, 1.0, 0.15, 0.15, 0.15, 1.0, 1.0, 1.0, 1.0, 1.0, 0.15, 0.15, 0.15, 1.0, 0.15, 0.15, 0.15, 1.0, 0.9911, 0.9911, 0.9911, 1.0, 0.15, 0.15, 0.15, 1.0, 0.15, 0.15, 0.15, 1.0, 0.5906, 0.5906, 0.5906, 1.0, 1.0, 1.0, 1.0, 1.0, 1.0, 1.0, 1.0, 1.0, 0.5149, 0.5149, 0.5149, 1.0, 1.0, 1.0, 1.0, 1.0, 0.5906, 0.5906, 0.5906, 1.0, 0.5149, 0.5149, 0.5149, 1.0, 1.0, 1.0, 1.0, 1.0, 0.15, 0.15, 0.15, 1.0, 0.15, 0.15, 0.15, 1.0, 0.15, 0.15, 0.15, 1.0, 0.15, 0.15, 0.15, 1.0, 0.15, 0.15, 0.15, 1.0, 0.15, 0.15, 0.15, 1.0, 0.15, 0.15, 0.15, 1.0, 1.0, 1.0, 1.0, 1.0, 1.0, 1.0, 1.0, 1.0, 0.15, 0.15, 0.15, 1.0, 0.15, 0.15, 0.15, 1.0, 0.5149, 0.5149, 0.5149, 1.0, 0.9911, 0.9911, 0.9911, 1.0, 0.15, 0.15, 0.15, 1.0, 0.15, 0.15, 0.15, 1.0, 1.0, 1.0, 1.0, 1.0, 0.5149, 0.5149, 0.5149, 1.0, 0.159, 0.159, 0.159, 1.0, 0.5149, 0.5149, 0.5149, 1.0, 0.5149, 0.5149, 0.5149, 1.0, 1.0, 1.0, 1.0, 1.0, 1.0, 1.0, 1.0, 1.0, 1.0, 1.0, 1.0, 1.0, 0.15, 0.15, 0.15, 1.0, 0.15, 0.15, 0.15, 1.0, 0.5149, 0.5149, 0.5149, 1.0, 0.15, 0.15, 0.15, 1.0, 0.15, 0.15, 0.15, 1.0, 1.0, 1.0, 1.0, 1.0, 0.15, 0.15, 0.15, 1.0, 0.15, 0.15, 0.15, 1.0, 0.9911, 0.9911, 0.9911, 1.0, 0.159, 0.159, 0.159, 1.0, 0.15, 0.15, 0.15, 1.0, 0.5149, 0.5149, 0.5149, 1.0, 0.15, 0.15, 0.15, 1.0, 0.15, 0.15, 0.15, 1.0, 1.0, 1.0, 1.0, 1.0, 0.15, 0.15, 0.15, 1.0, 0.15, 0.15, 0.15, 1.0, 0.15, 0.15, 0.15, 1.0, 0.15, 0.15, 0.15, 1.0, 0.15, 0.15, 0.15, 1.0, 0.15, 0.15, 0.15, 1.0, 1.0, 1.0, 1.0, 1.0, 0.5149, 0.5149, 0.5149, 1.0, 0.15, 0.15, 0.15, 1.0, 0.15, 0.15, 0.15, 1.0, 0.5149, 0.5149, 0.5149, 1.0, 0.15, 0.15, 0.15, 1.0, 0.15, 0.15, 0.15, 1.0, 0.5906, 0.5906, 0.5906, 1.0, 1.0, 1.0, 1.0, 1.0, 1.0, 1.0, 1.0, 1.0, 0.15, 0.15, 0.15, 1.0, 0.15, 0.15, 0.15, 1.0, 0.5149, 0.5149, 0.5149, 1.0, 0.5149, 0.5149, 0.5149, 1.0, 0.15, 0.15, 0.15, 1.0, 0.15, 0.15, 0.15, 1.0, 0.159, 0.159, 0.159, 1.0, 0.5149, 0.5149, 0.5149, 1.0, 0.15, 0.15, 0.15, 1.0, 0.15, 0.15, 0.15, 1.0, 0.5149, 0.5149, 0.5149, 1.0, 0.15, 0.15, 0.15, 1.0, 0.15, 0.15, 0.15, 1.0, 0.5149, 0.5149, 0.5149, 1.0, 0.15, 0.15, 0.15, 1.0, 0.159, 0.159, 0.159, 1.0, 0.5149, 0.5149, 0.5149, 1.0, 1.0, 1.0, 1.0, 1.0, 0.5149, 0.5149, 0.5149, 1.0, 1.0, 1.0, 1.0, 1.0, 0.9911, 0.9911, 0.9911, 1.0, 0.5149, 0.5149, 0.5149, 1.0, 0.15, 0.15, 0.15, 1.0, 1.0, 1.0, 1.0, 1.0, 0.15, 0.15, 0.15, 1.0, 0.15, 0.15, 0.15, 1.0, 0.15, 0.15, 0.15, 1.0, 0.5149, 0.5149, 0.5149, 1.0, 0.15, 0.15, 0.15, 1.0, 0.15, 0.15, 0.15, 1.0, 0.1144, 0.1144, 0.1144, 1.0, 1.0, 1.0, 1.0, 1.0, 1.0, 1.0, 1.0, 1.0, 0.1144, 0.1144, 0.1144, 1.0, 0.1144, 0.1144, 0.1144, 1.0, 1.0, 1.0, 1.0, 1.0, 1.0, 1.0, 1.0, 1.0, 0.1144, 0.1144, 0.1144, 1.0, 0.1144, 0.1144, 0.1144, 1.0, 1.0, 1.0, 1.0, 1.0, 1.0, 1.0, 1.0, 1.0, 0.1144, 0.1144, 0.1144, 1.0, 0.7231, 0.7231, 0.7231, 1.0, 1.0, 1.0, 1.0, 1.0, 0.1144, 0.1144, 0.1144, 1.0, 0.1144, 0.1144, 0.1144, 1.0, 0.1144, 0.1144, 0.1144, 1.0, 0.6795, 0.6795, 0.6795, 1.0, 0.5457, 0.5457, 0.5457, 1.0, 0.1144, 0.1144, 0.1144, 1.0, 0.1144, 0.1144, 0.1144, 1.0, 1.0, 1.0, 1.0, 1.0, 1.0, 1.0, 1.0, 1.0, 0.1144, 0.1144, 0.1144, 1.0, 0.1144, 0.1144, 0.1144, 1.0, 0.1144, 0.1144, 0.1144, 1.0, 0.1144, 0.1144, 0.1144, 1.0, 0.1144, 0.1144, 0.1144, 1.0, 0.7231, 0.7231, 0.7231, 1.0, 0.1144, 0.1144, 0.1144, 1.0, 0.5906, 0.5906, 0.5906, 1.0, 0.15, 0.15, 0.15, 1.0, 0.15, 0.15, 0.15, 1.0, 0.5149, 0.5149, 0.5149, 1.0, 1.0, 1.0, 1.0, 1.0, 0.15, 0.15, 0.15, 1.0, 0.15, 0.15, 0.15, 1.0, 1.0, 1.0, 1.0, 1.0, 0.15, 0.15, 0.15, 1.0, 1.0, 1.0, 1.0, 1.0, 1.0, 1.0, 1.0, 1.0, 0.15, 0.15, 0.15, 1.0, 0.15, 0.15, 0.15, 1.0, 1.0, 1.0, 1.0, 1.0, 1.0, 1.0, 1.0, 1.0, 0.15, 0.15, 0.15, 1.0, 0.15, 0.15, 0.15, 1.0, 1.0, 1.0, 1.0, 1.0, 0.15, 0.15, 0.15, 1.0, 0.5149, 0.5149, 0.5149, 1.0, 0.15, 0.15, 0.15, 1.0, 0.15, 0.15, 0.15, 1.0, 0.15, 0.15, 0.15, 1.0, 1.0, 1.0, 1.0, 1.0, 1.0, 1.0, 1.0, 1.0, 0.15, 0.15, 0.15, 1.0])
me_cube_001.materials.append(mat_stonewalldefense1)
me_cube_001.use_remesh_preserve_volume = False
me_cube_001.use_remesh_preserve_attributes = False
me_cube_001.use_mirror_vertex_groups = False
me_cube_001.use_paint_bone_selection = False
me_cube_001.use_paint_mask = True
me_cube_001.update()

# ---- objects
ob_stonewalldefense1 = bpy.data.objects.new('stoneWallDefense1', me_cube_001)

# ---- transforms, parenting, visibility, modifiers, constraints
ob_stonewalldefense1.location = (0.0, 0.0, 0.0)
ob_stonewalldefense1.lineart.crease_threshold = 0.0
_m = ob_stonewalldefense1.modifiers.new('EdgeSplit', 'EDGE_SPLIT')
_m.use_edge_angle = False

# ---- collection membership
col_collection_1.objects.link(ob_stonewalldefense1)

# ---- scene / render settings (as saved in the file)
scene.frame_start = 1; scene.frame_end = 250; scene.frame_set(1)
scene.render.engine = 'BLENDER_EEVEE_NEXT'
scene.render.resolution_percentage = 50
scene.render.dither_intensity = 0.0
scene.cycles.use_denoising = False
scene.cycles.samples = 128
scene.cycles.sampling_pattern = 'TABULATED_SOBOL'
scene.cycles.use_adaptive_sampling = False
scene.cycles.use_light_tree = False
scene.cycles.blur_glossy = 0.0
scene.cycles.sample_clamp_indirect = 0.0
scene.view_settings.view_transform = 'Standard'
bpy.context.view_layer.update()

# ---- added for rendering (the .blend has no active camera and no usable light): camera, sun
cam_auto = bpy.data.cameras.new('AutoCamera')
cam_auto.lens = 50.0
cam_auto.sensor_width = 36.0
cam_auto.clip_end = 1000.0
ob_auto_camera = bpy.data.objects.new('AutoCamera', cam_auto)
scene.collection.objects.link(ob_auto_camera)
ob_auto_camera.location = (2.98354, -3.68883, 3.86162)
ob_auto_camera.rotation_euler = (1.09748, -7.21219e-08, 0.694738)
scene.camera = ob_auto_camera
light_auto_sun = bpy.data.lights.new('AutoSun', 'SUN')
light_auto_sun.energy = 3.0
light_auto_sun.angle = 0.0523599
ob_auto_sun = bpy.data.objects.new('AutoSun', light_auto_sun)
scene.collection.objects.link(ob_auto_sun)
ob_auto_sun.rotation_euler = (0.872665, 0.174533, 0.523599)
bpy.context.view_layer.update()
